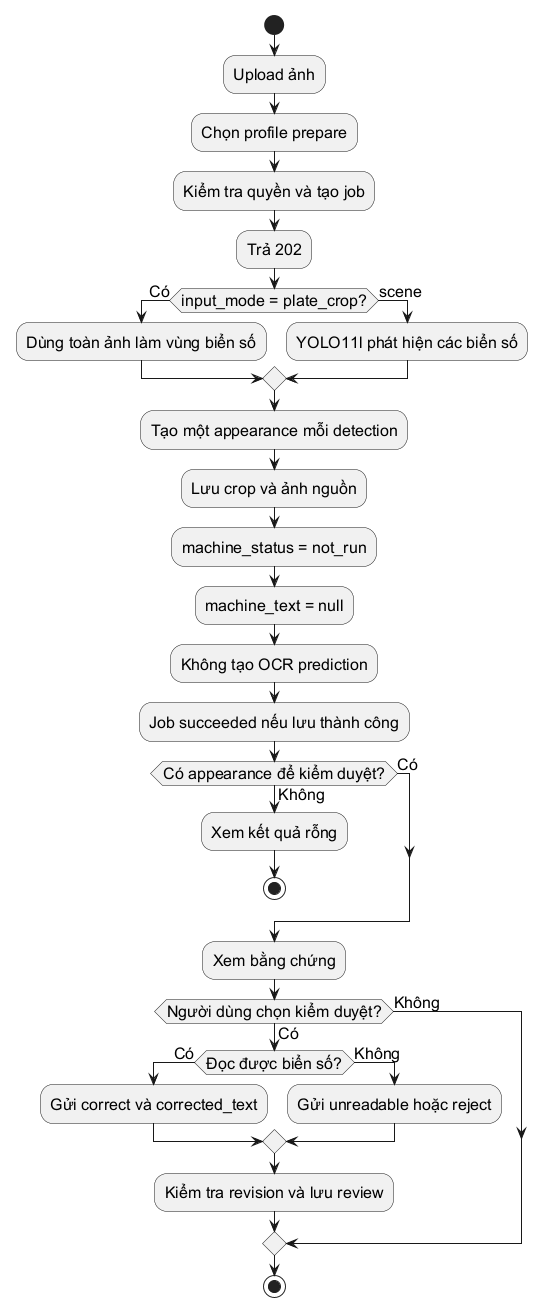

The diagram above was rendered by PlantUML. Its source (embedded in the PNG):
@startuml
skinparam defaultFontName Arial
skinparam defaultFontSize 16
skinparam shadowing false
skinparam backgroundColor white
start
:Upload ảnh;
:Chọn profile prepare;
:Kiểm tra quyền và tạo job;
:Trả 202;
if (input_mode = plate_crop?) then (Có)
  :Dùng toàn ảnh làm vùng biển số;
else (scene)
  :YOLO11l phát hiện các biển số;
endif
:Tạo một appearance mỗi detection;
:Lưu crop và ảnh nguồn;
:machine_status = not_run;
:machine_text = null;
:Không tạo OCR prediction;
:Job succeeded nếu lưu thành công;
if (Có appearance để kiểm duyệt?) then (Không)
  :Xem kết quả rỗng;
  stop
else (Có)
endif
:Xem bằng chứng;
if (Người dùng chọn kiểm duyệt?) then (Có)
  if (Đọc được biển số?) then (Có)
    :Gửi correct và corrected_text;
  else (Không)
    :Gửi unreadable hoặc reject;
  endif
  :Kiểm tra revision và lưu review;
else (Không)
endif
stop
@enduml